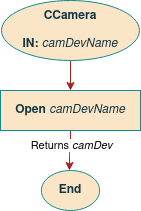

The diagram above was exported from draw.io. Its source (the exported page's mxGraphModel, read from the mxfile embedded in the PNG):
<mxGraphModel dx="643" dy="343" grid="1" gridSize="10" guides="1" tooltips="1" connect="1" arrows="1" fold="1" page="1" pageScale="1" pageWidth="850" pageHeight="1100" math="0" shadow="0">
  <root>
    <mxCell id="nsncnr7u8Bpj5BHrlizS-0" />
    <mxCell id="nsncnr7u8Bpj5BHrlizS-1" parent="nsncnr7u8Bpj5BHrlizS-0" />
    <mxCell id="rbTOA6Ul2XoA9OewIwXF-2" value="" style="edgeStyle=orthogonalEdgeStyle;rounded=1;orthogonalLoop=1;jettySize=auto;html=1;fontFamily=Helvetica;strokeColor=#A8201A;" edge="1" parent="nsncnr7u8Bpj5BHrlizS-1" source="nsncnr7u8Bpj5BHrlizS-38">
      <mxGeometry relative="1" as="geometry">
        <mxPoint x="423.9999999999998" y="210" as="targetPoint" />
      </mxGeometry>
    </mxCell>
    <mxCell id="rbTOA6Ul2XoA9OewIwXF-3" value="Returns &lt;i&gt;camDev&lt;/i&gt;" style="edgeLabel;html=1;align=center;verticalAlign=middle;resizable=0;points=[];fontFamily=Helvetica;" vertex="1" connectable="0" parent="rbTOA6Ul2XoA9OewIwXF-2">
      <mxGeometry x="-0.2452" y="1" relative="1" as="geometry">
        <mxPoint as="offset" />
      </mxGeometry>
    </mxCell>
    <mxCell id="nsncnr7u8Bpj5BHrlizS-38" value="&lt;b&gt;Open &lt;/b&gt;&lt;i&gt;camDevName&lt;/i&gt;&lt;br&gt;&lt;b&gt;&lt;/b&gt;" style="rounded=0;whiteSpace=wrap;html=1;sketch=0;fontColor=#143642;strokeColor=#0F8B8D;fillColor=#FAE5C7;fontFamily=Helvetica;" vertex="1" parent="nsncnr7u8Bpj5BHrlizS-1">
      <mxGeometry x="355" y="130" width="140" height="40" as="geometry" />
    </mxCell>
    <mxCell id="SHKVx31CJvhjoFBZ8rN0-0" style="edgeStyle=orthogonalEdgeStyle;curved=0;rounded=1;sketch=0;orthogonalLoop=1;jettySize=auto;html=1;exitX=0.5;exitY=1;exitDx=0;exitDy=0;entryX=0.5;entryY=0;entryDx=0;entryDy=0;fontColor=#143642;strokeColor=#A8201A;fillColor=#FAE5C7;" edge="1" parent="nsncnr7u8Bpj5BHrlizS-1" source="SHKVx31CJvhjoFBZ8rN0-1">
      <mxGeometry relative="1" as="geometry">
        <mxPoint x="425" y="129.9999999999999" as="targetPoint" />
      </mxGeometry>
    </mxCell>
    <mxCell id="SHKVx31CJvhjoFBZ8rN0-1" value="&lt;div&gt;CCamera&lt;/div&gt;&lt;div&gt;&lt;br&gt;&lt;/div&gt;&lt;div&gt;IN: &lt;i&gt;&lt;span style=&quot;font-weight: normal&quot;&gt;camDevName&lt;/span&gt;&lt;/i&gt;&lt;br&gt;&lt;/div&gt;" style="ellipse;whiteSpace=wrap;html=1;fillColor=#FAE5C7;strokeColor=#0F8B8D;fontColor=#143642;fontStyle=1" vertex="1" parent="nsncnr7u8Bpj5BHrlizS-1">
      <mxGeometry x="355.99" y="40" width="138" height="60" as="geometry" />
    </mxCell>
    <mxCell id="SHKVx31CJvhjoFBZ8rN0-6" value="End" style="ellipse;whiteSpace=wrap;html=1;fillColor=#FAE5C7;strokeColor=#0F8B8D;fontColor=#143642;fontStyle=1" vertex="1" parent="nsncnr7u8Bpj5BHrlizS-1">
      <mxGeometry x="395.87" y="210" width="58.25" height="40" as="geometry" />
    </mxCell>
  </root>
</mxGraphModel>